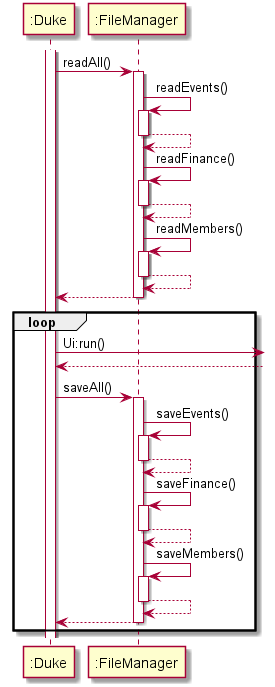

The diagram above was rendered by PlantUML. Its source (embedded in the PNG):
@startuml
participant ":Duke" as duke
participant ":FileManager" as fm
activate duke
duke -> fm : readAll()
activate fm
fm -> fm : readEvents()
activate fm
return
fm-> fm : readFinance()
activate fm
return
fm->fm : readMembers()
activate fm
return
return
loop
duke -> : Ui:run()
duke <-[dotted]-
duke -> fm : saveAll()
activate fm
fm -> fm :saveEvents()
activate fm
return
fm -> fm :saveFinance()
activate fm
return
fm -> fm :saveMembers()
activate fm
return

return
end
@enduml